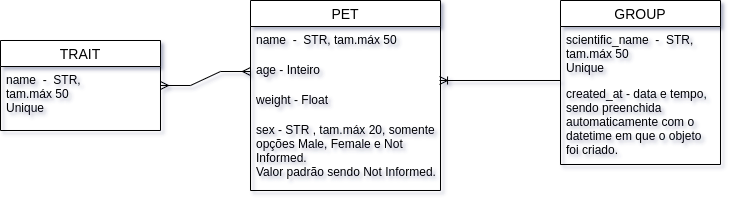

The diagram above was exported from draw.io. Its source (the exported page's mxGraphModel, read from the mxfile embedded in the PNG):
<mxGraphModel dx="3903" dy="761" grid="1" gridSize="10" guides="1" tooltips="1" connect="1" arrows="1" fold="1" page="1" pageScale="1" pageWidth="827" pageHeight="1169" math="0" shadow="0">
  <root>
    <mxCell id="0" />
    <mxCell id="1" parent="0" />
    <mxCell id="J3GmoL7hJ9NPIH9l6tx8-43" value="PET" style="swimlane;fontStyle=0;childLayout=stackLayout;horizontal=1;startSize=26;horizontalStack=0;resizeParent=1;resizeParentMax=0;resizeLast=0;collapsible=1;marginBottom=0;align=center;fontSize=14;strokeColor=default;gradientColor=none;" parent="1" vertex="1">
      <mxGeometry x="-2200" y="40" width="190" height="190" as="geometry" />
    </mxCell>
    <mxCell id="J3GmoL7hJ9NPIH9l6tx8-44" value="name  -  STR, tam.máx 50" style="text;strokeColor=none;fillColor=none;spacingLeft=4;spacingRight=4;overflow=hidden;rotatable=0;points=[[0,0.5],[1,0.5]];portConstraint=eastwest;fontSize=12;" parent="J3GmoL7hJ9NPIH9l6tx8-43" vertex="1">
      <mxGeometry y="26" width="190" height="30" as="geometry" />
    </mxCell>
    <mxCell id="J3GmoL7hJ9NPIH9l6tx8-45" value="age - Inteiro" style="text;strokeColor=none;fillColor=none;spacingLeft=4;spacingRight=4;overflow=hidden;rotatable=0;points=[[0,0.5],[1,0.5]];portConstraint=eastwest;fontSize=12;" parent="J3GmoL7hJ9NPIH9l6tx8-43" vertex="1">
      <mxGeometry y="56" width="190" height="30" as="geometry" />
    </mxCell>
    <mxCell id="J3GmoL7hJ9NPIH9l6tx8-56" value="weight - Float" style="text;strokeColor=none;fillColor=none;spacingLeft=4;spacingRight=4;overflow=hidden;rotatable=0;points=[[0,0.5],[1,0.5]];portConstraint=eastwest;fontSize=12;" parent="J3GmoL7hJ9NPIH9l6tx8-43" vertex="1">
      <mxGeometry y="86" width="190" height="30" as="geometry" />
    </mxCell>
    <mxCell id="J3GmoL7hJ9NPIH9l6tx8-46" value="sex - STR , tam.máx 20, somente&#10;opções Male, Female e Not&#10;Informed.&#10;Valor padrão sendo Not Informed." style="text;strokeColor=none;fillColor=none;spacingLeft=4;spacingRight=4;overflow=hidden;rotatable=0;points=[[0,0.5],[1,0.5]];portConstraint=eastwest;fontSize=12;" parent="J3GmoL7hJ9NPIH9l6tx8-43" vertex="1">
      <mxGeometry y="116" width="190" height="74" as="geometry" />
    </mxCell>
    <mxCell id="J3GmoL7hJ9NPIH9l6tx8-47" value="TRAIT" style="swimlane;fontStyle=0;childLayout=stackLayout;horizontal=1;startSize=26;horizontalStack=0;resizeParent=1;resizeParentMax=0;resizeLast=0;collapsible=1;marginBottom=0;align=center;fontSize=14;strokeColor=default;gradientColor=none;" parent="1" vertex="1">
      <mxGeometry x="-2450" y="80" width="160" height="90" as="geometry" />
    </mxCell>
    <mxCell id="J3GmoL7hJ9NPIH9l6tx8-48" value="name  -  STR,&#10;tam.máx 50&#10;Unique" style="text;strokeColor=none;fillColor=none;spacingLeft=4;spacingRight=4;overflow=hidden;rotatable=0;points=[[0,0.5],[1,0.5]];portConstraint=eastwest;fontSize=12;" parent="J3GmoL7hJ9NPIH9l6tx8-47" vertex="1">
      <mxGeometry y="26" width="160" height="64" as="geometry" />
    </mxCell>
    <mxCell id="J3GmoL7hJ9NPIH9l6tx8-51" value="GROUP" style="swimlane;fontStyle=0;childLayout=stackLayout;horizontal=1;startSize=26;horizontalStack=0;resizeParent=1;resizeParentMax=0;resizeLast=0;collapsible=1;marginBottom=0;align=center;fontSize=14;" parent="1" vertex="1">
      <mxGeometry x="-1890" y="40" width="160" height="164" as="geometry" />
    </mxCell>
    <mxCell id="J3GmoL7hJ9NPIH9l6tx8-52" value="scientific_name  -  STR, &#10;tam.máx 50&#10;Unique&#10;" style="text;strokeColor=none;fillColor=none;spacingLeft=4;spacingRight=4;overflow=hidden;rotatable=0;points=[[0,0.5],[1,0.5]];portConstraint=eastwest;fontSize=12;" parent="J3GmoL7hJ9NPIH9l6tx8-51" vertex="1">
      <mxGeometry y="26" width="160" height="54" as="geometry" />
    </mxCell>
    <mxCell id="J3GmoL7hJ9NPIH9l6tx8-53" value="created_at - data e tempo, &#10;sendo preenchida &#10;automaticamente com o &#10;datetime em que o objeto &#10;foi criado." style="text;strokeColor=none;fillColor=none;spacingLeft=4;spacingRight=4;overflow=hidden;rotatable=0;points=[[0,0.5],[1,0.5]];portConstraint=eastwest;fontSize=12;" parent="J3GmoL7hJ9NPIH9l6tx8-51" vertex="1">
      <mxGeometry y="80" width="160" height="84" as="geometry" />
    </mxCell>
    <mxCell id="J3GmoL7hJ9NPIH9l6tx8-57" value="" style="edgeStyle=entityRelationEdgeStyle;fontSize=12;html=1;endArrow=ERmany;startArrow=ERmany;rounded=0;exitX=0;exitY=0.5;exitDx=0;exitDy=0;" parent="1" source="J3GmoL7hJ9NPIH9l6tx8-45" target="J3GmoL7hJ9NPIH9l6tx8-47" edge="1">
      <mxGeometry width="100" height="100" relative="1" as="geometry">
        <mxPoint x="-2260" y="90" as="sourcePoint" />
        <mxPoint x="-1910" y="130" as="targetPoint" />
      </mxGeometry>
    </mxCell>
    <mxCell id="J3GmoL7hJ9NPIH9l6tx8-62" value="" style="edgeStyle=entityRelationEdgeStyle;fontSize=12;html=1;endArrow=ERoneToMany;rounded=0;entryX=0.995;entryY=0.8;entryDx=0;entryDy=0;entryPerimeter=0;" parent="1" target="J3GmoL7hJ9NPIH9l6tx8-45" edge="1">
      <mxGeometry width="100" height="100" relative="1" as="geometry">
        <mxPoint x="-1920" y="120" as="sourcePoint" />
        <mxPoint x="-1900" y="120" as="targetPoint" />
      </mxGeometry>
    </mxCell>
  </root>
</mxGraphModel>